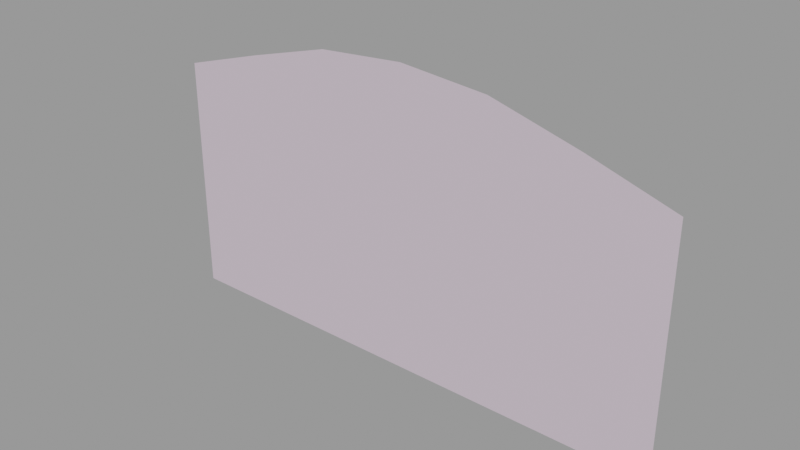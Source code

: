 # Source: skycards_forest128bump.blend  (saved by Blender 2.92.15; exported with 4.5.12 LTS)
import bpy
from mathutils import Matrix  # noqa: F401  (used for matrix-valued properties, if any)

bpy.ops.wm.read_factory_settings(use_empty=True)
scene = bpy.context.scene
scene.name = 'skycards_forest128bump.qc'

# ---- collections
col_skycards_forest128bump = bpy.data.collections.new('skycards_forest128bump'); scene.collection.children.link(col_skycards_forest128bump)

# ---- materials (node trees are filled in below, after node groups)
mat_skycards_forest1 = bpy.data.materials.new('skycards_forest1')
mat_skycards_forest1.use_transparent_shadow = False
mat_skycards_forest1.diffuse_color = (0.6398, 0.5317, 0.6246, 1.0)

# ---- material node trees

# ---- meshes
me_skycards_forest128bump_reference = bpy.data.meshes.new('skycards_forest128bump_reference')
me_skycards_forest128bump_reference.from_pydata([(86.88, 2e-06, 39.76), (128.0, 7e-06, -18.03), (128.0, 5e-06, 26.87), (80.22, 4e-06, -4.928), (79.27, 7e-06, -91.62), (128.0, 1e-05, -91.62), (-128.0, -7e-06, 26.87), (-79.09, -3e-06, -4.928), (-85.34, -6e-06, 39.76), (-128.0, -5e-06, -18.03), (-128.0, -2e-06, -91.62), (-78.2, 1e-06, -91.62), (40.14, 6e-06, -91.63), (40.54, 2e-06, 5.514), (0.0, 4e-06, -91.63), (0.0, 0.0, 8.659), (-39.79, 2e-06, -91.63), (-40.18, -2e-06, 5.514), (-42.9, -4e-06, 51.58), (0.0, -2e-06, 55.14), (43.33, 0.0, 51.58)], [], [(0, 1, 2), (0, 3, 1), (4, 1, 3), (4, 5, 1), (6, 7, 8), (6, 9, 7), (10, 7, 9), (10, 11, 7), (12, 4, 3), (12, 3, 13), (14, 12, 13), (14, 13, 15), (16, 14, 15), (16, 15, 17), (11, 16, 17), (11, 17, 7), (8, 7, 17), (8, 17, 18), (18, 17, 15), (18, 15, 19), (19, 15, 13), (19, 13, 20), (20, 13, 3), (20, 3, 0)])
me_skycards_forest128bump_reference.polygons.foreach_set('use_smooth', [True] * 24)
_uv = me_skycards_forest128bump_reference.uv_layers.new(name='UVMap')
_uv.uv.foreach_set('vector', [0.882, 0.4755, 0.9813, 0.3628, 0.9846, 0.4755, 0.882, 0.4755, 0.8871, 0.3628, 0.9813, 0.3628, 0.8878, 0.3469, 0.9813, 0.3628, 0.8871, 0.3628, 0.8878, 0.3469, 0.9808, 0.3469, 0.9813, 0.3628, 0.01031, 0.4755, 0.1031, 0.3628, 0.07441, 0.4755, 0.01031, 0.4755, 0.01363, 0.3628, 0.1031, 0.3628, 0.01409, 0.3469, 0.1031, 0.3628, 0.01363, 0.3628, 0.01409, 0.3469, 0.1071, 0.3469, 0.1031, 0.3628, 0.5859, 0.3469, 0.664, 0.3469, 0.6658, 0.3628, 0.5859, 0.3469, 0.6658, 0.3628, 0.5867, 0.3628, 0.5051, 0.3469, 0.5859, 0.3469, 0.5867, 0.3628, 0.5051, 0.3469, 0.5867, 0.3628, 0.5051, 0.3628, 0.4242, 0.3469, 0.5051, 0.3469, 0.5051, 0.3628, 0.4242, 0.3469, 0.5051, 0.3628, 0.4234, 0.3628, 0.3461, 0.3469, 0.4242, 0.3469, 0.4234, 0.3628, 0.3461, 0.3469, 0.4234, 0.3628, 0.3443, 0.3628, 0.3316, 0.4755, 0.3443, 0.3628, 0.4234, 0.3628, 0.3316, 0.4755, 0.4234, 0.3628, 0.4179, 0.4755, 0.4179, 0.4755, 0.4234, 0.3628, 0.5051, 0.3628, 0.4179, 0.4755, 0.5051, 0.3628, 0.5051, 0.4755, 0.5051, 0.4755, 0.5051, 0.3628, 0.5867, 0.3628, 0.5051, 0.4755, 0.5867, 0.3628, 0.5922, 0.4755, 0.5922, 0.4755, 0.5867, 0.3628, 0.6658, 0.3628, 0.5922, 0.4755, 0.6658, 0.3628, 0.6785, 0.4755])
me_skycards_forest128bump_reference.materials.append(mat_skycards_forest1)
me_skycards_forest128bump_reference.use_remesh_fix_poles = True
me_skycards_forest128bump_reference.use_remesh_preserve_attributes = False
me_skycards_forest128bump_reference.use_mirror_vertex_groups = False
me_skycards_forest128bump_reference.update()
me_skycards_forest128bump_reference.normals_split_custom_set([tuple(v) for v in zip(*[iter([4.198e-08, -1.0, -4.914e-08, 5.486e-08, -1.0, -4.173e-08, 5.9e-08, -1.0, -4.454e-08, 4.198e-08, -1.0, -4.914e-08, 4.29e-08, -1.0, -4.396e-08, 5.486e-08, -1.0, -4.173e-08, 4.19e-08, -1.0, -3.678e-08, 5.486e-08, -1.0, -4.173e-08, 4.29e-08, -1.0, -4.396e-08, 4.19e-08, -1.0, -3.678e-08, 6.157e-08, -1.0, -4.077e-08, 5.486e-08, -1.0, -4.173e-08, 4.775e-08, -1.0, -5.235e-08, 4.506e-08, -1.0, -5.062e-08, 4.681e-08, -1.0, -5.498e-08, 4.775e-08, -1.0, -5.235e-08, 5.223e-08, -1.0, -4.234e-08, 4.506e-08, -1.0, -5.062e-08, 5.749e-08, -1.0, -4.397e-08, 4.506e-08, -1.0, -5.062e-08, 5.223e-08, -1.0, -4.234e-08, 5.749e-08, -1.0, -4.397e-08, 4.448e-08, -1.0, -4.386e-08, 4.506e-08, -1.0, -5.062e-08, 3.963e-08, -1.0, -3.902e-08, 4.19e-08, -1.0, -3.678e-08, 4.29e-08, -1.0, -4.396e-08, 3.963e-08, -1.0, -3.902e-08, 4.29e-08, -1.0, -4.396e-08, 4.235e-08, -1.0, -4.306e-08, 4.959e-08, -1.0, -4.045e-08, 3.963e-08, -1.0, -3.902e-08, 4.235e-08, -1.0, -4.306e-08, 4.959e-08, -1.0, -4.045e-08, 4.235e-08, -1.0, -4.306e-08, 4.903e-08, -1.0, -4.135e-08, 3.851e-08, -1.0, -4.061e-08, 4.959e-08, -1.0, -4.045e-08, 4.903e-08, -1.0, -4.135e-08, 3.851e-08, -1.0, -4.061e-08, 4.903e-08, -1.0, -4.135e-08, 4.827e-08, -1.0, -4.432e-08, 4.448e-08, -1.0, -4.386e-08, 3.851e-08, -1.0, -4.061e-08, 4.827e-08, -1.0, -4.432e-08, 4.448e-08, -1.0, -4.386e-08, 4.827e-08, -1.0, -4.432e-08, 4.506e-08, -1.0, -5.062e-08, 4.681e-08, -1.0, -5.498e-08, 4.506e-08, -1.0, -5.062e-08, 4.827e-08, -1.0, -4.432e-08, 4.681e-08, -1.0, -5.498e-08, 4.827e-08, -1.0, -4.432e-08, 5.458e-08, -1.0, -4.095e-08, 5.458e-08, -1.0, -4.095e-08, 4.827e-08, -1.0, -4.432e-08, 4.903e-08, -1.0, -4.135e-08, 5.458e-08, -1.0, -4.095e-08, 4.903e-08, -1.0, -4.135e-08, 4.712e-08, -1.0, -4.383e-08, 4.712e-08, -1.0, -4.383e-08, 4.903e-08, -1.0, -4.135e-08, 4.235e-08, -1.0, -4.306e-08, 4.712e-08, -1.0, -4.383e-08, 4.235e-08, -1.0, -4.306e-08, 3.907e-08, -1.0, -4.682e-08, 3.907e-08, -1.0, -4.682e-08, 4.235e-08, -1.0, -4.306e-08, 4.29e-08, -1.0, -4.396e-08, 3.907e-08, -1.0, -4.682e-08, 4.29e-08, -1.0, -4.396e-08, 4.198e-08, -1.0, -4.914e-08])] * 3)])
arm_skycards_forest128bump_qc_skeleton = bpy.data.armatures.new('skycards_forest128bump.qc_skeleton')  # bones are not reproduced

# ---- objects
ob_skycards_forest128bump_qc_skeleton = bpy.data.objects.new('skycards_forest128bump.qc_skeleton', arm_skycards_forest128bump_qc_skeleton)
ob_skycards_forest128bump_reference = bpy.data.objects.new('skycards_forest128bump_reference', me_skycards_forest128bump_reference)

# ---- transforms, parenting, visibility, modifiers, constraints
ob_skycards_forest128bump_qc_skeleton.location = (0.0, 0.0, 0.0)
ob_skycards_forest128bump_qc_skeleton.show_in_front = True
ob_skycards_forest128bump_qc_skeleton.lineart.crease_threshold = 0.0
ob_skycards_forest128bump_reference.parent = ob_skycards_forest128bump_qc_skeleton
ob_skycards_forest128bump_reference.location = (0.0, 0.0, 0.0)
ob_skycards_forest128bump_reference.lineart.crease_threshold = 0.0
_vg = ob_skycards_forest128bump_reference.vertex_groups.new(name='static_prop')
_vg.add([0, 1, 2, 3, 4, 5, 6, 7, 8, 9, 10, 11, 12, 13, 14, 15, 16, 17, 18, 19, 20], 1.0, 'REPLACE')
_m = ob_skycards_forest128bump_reference.modifiers.new('Armature', 'ARMATURE')
_m.object = ob_skycards_forest128bump_qc_skeleton

# ---- collection membership
scene.collection.objects.link(ob_skycards_forest128bump_qc_skeleton)
scene.collection.objects.link(ob_skycards_forest128bump_reference)
col_skycards_forest128bump.objects.link(ob_skycards_forest128bump_qc_skeleton)
col_skycards_forest128bump.objects.link(ob_skycards_forest128bump_reference)

# ---- scene / render settings (as saved in the file)
scene.frame_start = 1; scene.frame_end = 250; scene.frame_set(0)
scene.render.engine = 'BLENDER_EEVEE_NEXT'
scene.cycles.use_denoising = False
scene.cycles.samples = 128
scene.cycles.sampling_pattern = 'TABULATED_SOBOL'
scene.cycles.use_adaptive_sampling = False
scene.cycles.use_light_tree = False
scene.view_settings.view_transform = 'Filmic'
bpy.context.view_layer.update()

# ---- added for rendering (the .blend has no active camera and no usable light): camera, sun + grey world if the file has none
cam_auto = bpy.data.cameras.new('AutoCamera')
cam_auto.lens = 50.0
cam_auto.sensor_width = 36.0
cam_auto.clip_end = 4791.48
ob_auto_camera = bpy.data.objects.new('AutoCamera', cam_auto)
scene.collection.objects.link(ob_auto_camera)
ob_auto_camera.location = (273.02, -327.624, 200.171)
ob_auto_camera.rotation_euler = (1.09748, -7.21219e-08, 0.694738)
scene.camera = ob_auto_camera
light_auto_sun = bpy.data.lights.new('AutoSun', 'SUN')
light_auto_sun.energy = 3.0
light_auto_sun.angle = 0.0523599
ob_auto_sun = bpy.data.objects.new('AutoSun', light_auto_sun)
scene.collection.objects.link(ob_auto_sun)
ob_auto_sun.rotation_euler = (0.872665, 0.174533, 0.523599)
if scene.world is None:
    world_auto = bpy.data.worlds.new('AutoWorld')
    world_auto.color = (0.3, 0.3, 0.3)
    scene.world = world_auto
bpy.context.view_layer.update()
